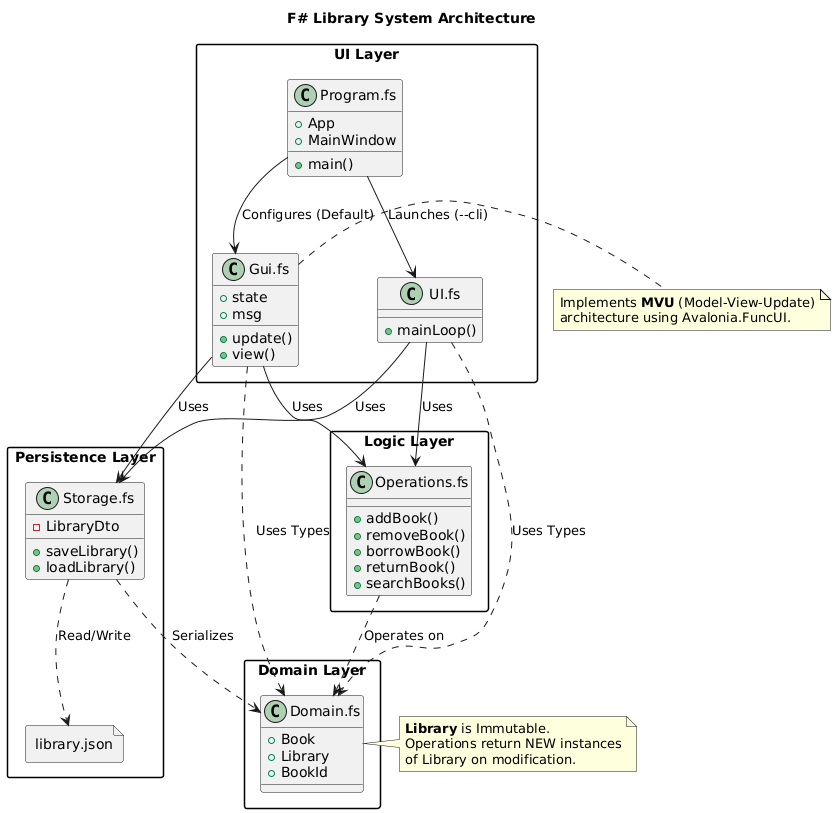

The diagram above was rendered by PlantUML. Its source (embedded in the PNG):
@startuml
allowmixing

skinparam componentStyle uml2
skinparam packageStyle rectangle

title F# Library System Architecture

package "Domain Layer" {
    class "Domain.fs" as Domain {
        + Book
        + Library
        + BookId
    }
}

package "Logic Layer" {
    class "Operations.fs" as Operations {
        + addBook()
        + removeBook()
        + borrowBook()
        + returnBook()
        + searchBooks()
    }
}

package "Persistence Layer" {
    class "Storage.fs" as Storage {
        + saveLibrary()
        + loadLibrary()
        - LibraryDto
    }
    
    file "library.json" as JsonFile
}

package "UI Layer" {
    class "Gui.fs" as Gui {
        + state
        + msg
        + update()
        + view()
    }

    class "UI.fs" as CLI {
        + mainLoop()
    }

    class "Program.fs" as Program {
        + main()
        + App
        + MainWindow
    }
}

' Relationships
Program --> Gui : Configures (Default)
Program --> CLI : Launches (--cli)

Gui --> Operations : Uses
Gui --> Storage : Uses
Gui ..> Domain : Uses Types

CLI --> Operations : Uses
CLI --> Storage : Uses
CLI ..> Domain : Uses Types

Operations ..> Domain : Operates on
Storage ..> Domain : Serializes
Storage ..> JsonFile : Read/Write

note right of Domain
  **Library** is Immutable.
  Operations return NEW instances
  of Library on modification.
end note

note right of Gui
  Implements **MVU** (Model-View-Update)
  architecture using Avalonia.FuncUI.
end note
@enduml